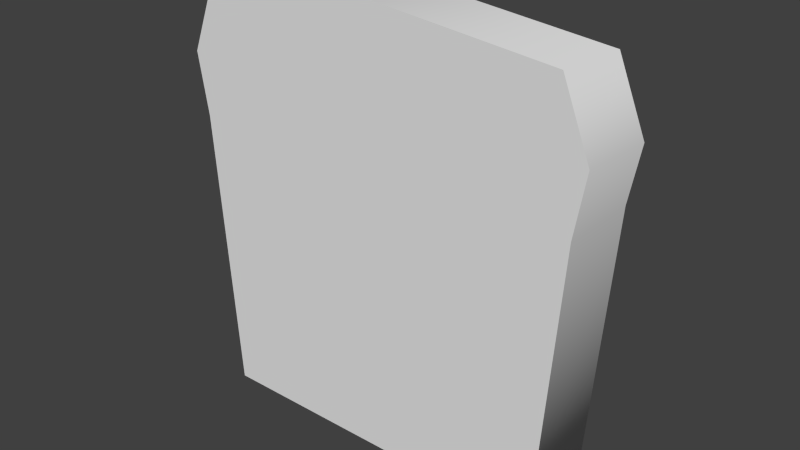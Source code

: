 # Source: slice.blend  (saved by Blender 2.75.0; exported with 4.5.12 LTS)
import bpy
from mathutils import Matrix  # noqa: F401  (used for matrix-valued properties, if any)

bpy.ops.wm.read_factory_settings(use_empty=True)
scene = bpy.context.scene
scene.name = 'Scene'

# ---- collections
col_collection_1 = bpy.data.collections.new('Collection 1'); scene.collection.children.link(col_collection_1)
col_collection_1.hide_render = True
col_collection_1.hide_viewport = True
col_collection_6 = bpy.data.collections.new('Collection 6'); scene.collection.children.link(col_collection_6)
col_collection_11 = bpy.data.collections.new('Collection 11'); scene.collection.children.link(col_collection_11)
col_collection_11.hide_render = True
col_collection_11.hide_viewport = True

# ---- materials (node trees are filled in below, after node groups)
mat_slice = bpy.data.materials.new('slice')
mat_slice.alpha_threshold = 0.0
mat_slice.use_transparent_shadow = False
mat_slice.roughness = 0.5
mat_bread = bpy.data.materials.new('bread')
mat_bread.alpha_threshold = 0.0
mat_bread.use_transparent_shadow = False
mat_bread.roughness = 0.5

# ---- material node trees

# ---- world
world_world = bpy.data.worlds.new('World'); scene.world = world_world
world_world.color = (0.05088, 0.05088, 0.05088)
world_world.use_sun_shadow = False
world_world.sun_shadow_jitter_overblur = 0.0
world_world.cycles.sampling_method = 'MANUAL'
world_world.cycles.sample_map_resolution = 256

# ---- meshes
me_cube_003 = bpy.data.meshes.new('Cube.003')
me_cube_003.from_pydata([(8.634, -1.84, 12.44), (-9.096, -1.84, 15.11), (9.083, -1.84, 15.11), (3.85, -1.84, 0.003812), (-0.006504, -1.84, 0.003812), (7.706, -1.84, 0.003812), (-8.647, -1.84, 12.44), (-3.863, -1.84, 0.003812), (-4.327, -1.84, 19.05), (-7.719, -1.84, 0.003812), (-7.912, -1.84, 18.08), (7.899, -1.84, 18.08), (4.314, -1.84, 19.05), (-0.006504, -1.84, 18.86), (-8.902, -1.84, 12.55), (8.889, -1.84, 12.55), (-0.006504, 1.747, 18.58), (4.291, 1.747, 18.77), (7.813, 1.747, 17.81), (-9.05, 1.747, 14.85), (3.83, 1.747, 0.003395), (-0.006504, 1.747, 0.003395), (-8.602, 1.747, 12.38), (-3.843, 1.747, 0.003395), (-4.304, 1.747, 18.77), (-7.68, 1.747, 0.003395), (-8.857, 1.747, 12.62), (7.667, 1.747, 0.003395), (9.037, 1.747, 14.85), (8.589, 1.747, 12.38), (-7.826, 1.747, 17.81), (8.844, 1.747, 12.62)], [], [(29, 0, 5, 27), (31, 15, 0, 29), (18, 11, 2, 28), (28, 2, 15, 31), (14, 15, 2, 1), (1, 2, 11, 10), (9, 25, 23, 7), (6, 22, 25, 9), (4, 21, 20, 3), (7, 23, 21, 4), (3, 20, 27, 5), (14, 26, 22, 6), (13, 16, 24, 8), (12, 17, 16, 13), (11, 18, 17, 12), (8, 24, 30, 10), (10, 30, 19, 1), (1, 19, 26, 14), (8, 10, 13), (6, 0, 15, 14), (12, 13, 10, 11), (5, 0, 6, 3), (22, 26, 31, 29), (26, 19, 28, 31), (19, 30, 18, 28), (17, 18, 16), (16, 18, 30, 24), (27, 20, 22, 29), (25, 22, 23), (9, 7, 6), (20, 21, 23, 22), (3, 6, 7, 4)])
me_cube_003.polygons.foreach_set('use_smooth', [True] * 32)
me_cube_003.polygons.foreach_set('material_index', [1, 1, 1, 1, 0, 0, 1, 1, 1, 1, 1, 1, 1, 1, 1, 1, 1, 1, 0, 0, 0, 0, 0, 0, 0, 0, 0, 0, 0, 0, 0, 0])
_k = set([(0, 5), (0, 15), (1, 10), (1, 14), (2, 11), (2, 15), (3, 4), (3, 5), (4, 7), (6, 9), (6, 14), (7, 9), (8, 10), (8, 13), (11, 12), (12, 13), (16, 17), (16, 24), (17, 18), (18, 28), (19, 26), (19, 30), (20, 21), (20, 27), (21, 23), (22, 25), (22, 26), (23, 25), (24, 30), (27, 29), (28, 31), (29, 31)])
me_cube_003.attributes.new('sharp_edge', 'BOOLEAN', 'EDGE').data.foreach_set('value', [ (min(e.vertices), max(e.vertices)) in _k for e in me_cube_003.edges])
_uv = me_cube_003.uv_layers.new(name='UVMap')
_uv.uv.foreach_set('vector', [0.3235, 0.9751, 0.2637, 0.9707, 0.2823, 0.7702, 0.3356, 0.775, 0.4121, 0.01623, 0.3351, 0.01332, 0.3344, 0.007521, 0.4119, 0.008762, 0.408, 0.118, 0.349, 0.1233, 0.3416, 0.06476, 0.4096, 0.05996, 0.4096, 0.05996, 0.3416, 0.06476, 0.3351, 0.01332, 0.4121, 0.01623, 0.04858, 0.6399, 0.9307, 0.6399, 0.9403, 0.7666, 0.03897, 0.7666, 0.03897, 0.7666, 0.9403, 0.7666, 0.8816, 0.9139, 0.09767, 0.9139, 0.7444, 0.2631, 0.745, 0.2096, 0.807, 0.2065, 0.8066, 0.2631, 0.7439, 0.5255, 0.8036, 0.5321, 0.7787, 0.731, 0.7254, 0.726, 0.8689, 0.2631, 0.8689, 0.2065, 0.9309, 0.2065, 0.9312, 0.2631, 0.8066, 0.2631, 0.807, 0.2065, 0.8689, 0.2065, 0.8689, 0.2631, 0.9312, 0.2631, 0.9309, 0.2065, 0.9928, 0.2096, 0.9935, 0.2631, 0.3983, 0.4971, 0.472, 0.4745, 0.4737, 0.4818, 0.3991, 0.5029, 0.3664, 0.2553, 0.4253, 0.2476, 0.4349, 0.3163, 0.3756, 0.3256, 0.3572, 0.185, 0.4169, 0.1786, 0.4253, 0.2476, 0.3664, 0.2553, 0.349, 0.1233, 0.408, 0.118, 0.4169, 0.1786, 0.3572, 0.185, 0.3756, 0.3256, 0.4349, 0.3163, 0.4418, 0.3772, 0.3835, 0.3873, 0.3835, 0.3873, 0.4418, 0.3772, 0.4583, 0.4329, 0.3914, 0.4457, 0.3914, 0.4457, 0.4583, 0.4329, 0.472, 0.4745, 0.3983, 0.4971, 0.2754, 0.962, 0.09767, 0.9139, 0.4896, 0.9525, 0.06082, 0.6251, 0.9008, 0.6288, 0.9307, 0.6399, 0.04858, 0.6399, 0.7038, 0.962, 0.4896, 0.9525, 0.09767, 0.9139, 0.8816, 0.9139, 0.8557, 0.02393, 0.9008, 0.6288, 0.06082, 0.6251, 0.6681, 0.02391, 0.06082, 0.6251, 0.04858, 0.6399, 0.9307, 0.6399, 0.9008, 0.6288, 0.04858, 0.6399, 0.03897, 0.7666, 0.9403, 0.7666, 0.9307, 0.6399, 0.03897, 0.7666, 0.09767, 0.9139, 0.8816, 0.9139, 0.9403, 0.7666, 0.7038, 0.962, 0.8816, 0.9139, 0.4896, 0.9525, 0.4896, 0.9525, 0.8816, 0.9139, 0.09767, 0.9139, 0.2754, 0.962, 0.8557, 0.02393, 0.6681, 0.02391, 0.06082, 0.6251, 0.9008, 0.6288, 0.1054, 0.02388, 0.06082, 0.6251, 0.293, 0.02389, 0.1054, 0.02388, 0.2918, 0.0238, 0.06082, 0.6251, 0.6681, 0.02391, 0.4782, 0.02371, 0.293, 0.02389, 0.06082, 0.6251, 0.6681, 0.02391, 0.06082, 0.6251, 0.2918, 0.0238, 0.4782, 0.02371])
me_cube_003.materials.append(mat_slice)
me_cube_003.materials.append(mat_bread)
me_cube_003.use_remesh_preserve_volume = False
me_cube_003.use_remesh_preserve_attributes = False
me_cube_003.use_mirror_vertex_groups = False
me_cube_003.update()
me_cube_000 = bpy.data.meshes.new('Cube.000')
me_cube_000.from_pydata([(8.634, -1.84, 12.44), (-9.096, -1.84, 15.11), (9.083, -1.84, 15.11), (-0.006504, -1.84, 0.003812), (7.706, -1.84, 0.003812), (-8.647, -1.84, 12.44), (-7.719, -1.84, 0.003812), (-7.912, -1.84, 18.08), (7.899, -1.84, 18.08), (-0.006504, -1.84, 18.86), (-0.006504, 1.747, 18.58), (7.813, 1.747, 17.81), (-9.05, 1.747, 14.85), (-0.006504, 1.747, 0.003395), (-8.602, 1.747, 12.38), (-7.68, 1.747, 0.003395), (7.667, 1.747, 0.003395), (9.037, 1.747, 14.85), (8.589, 1.747, 12.38), (-7.826, 1.747, 17.81)], [], [(18, 0, 4, 16), (14, 12, 17, 18), (11, 8, 2, 17), (8, 11, 10, 9), (17, 2, 0, 18), (1, 2, 8, 7), (13, 15, 14, 18, 16), (5, 14, 15, 6), (5, 0, 2, 1), (10, 19, 7, 9), (7, 19, 12, 1), (9, 7, 8), (12, 19, 11, 17), (10, 11, 19), (15, 13, 3, 6), (6, 3, 4, 0, 5), (1, 12, 14, 5), (13, 16, 4, 3)])
me_cube_000.polygons.foreach_set('use_smooth', [True] * 18)
me_cube_000.polygons.foreach_set('material_index', [1, 0, 1, 1, 1, 0, 0, 1, 0, 1, 1, 0, 0, 0, 1, 0, 1, 1])
_k = set([(0, 2), (0, 4), (1, 5), (1, 7), (2, 8), (3, 4), (3, 6), (5, 6), (7, 9), (8, 9), (10, 11), (10, 19), (11, 17), (12, 14), (12, 19), (13, 15), (13, 16), (14, 15), (16, 18), (17, 18)])
me_cube_000.attributes.new('sharp_edge', 'BOOLEAN', 'EDGE').data.foreach_set('value', [ (min(e.vertices), max(e.vertices)) in _k for e in me_cube_000.edges])
_uv = me_cube_000.uv_layers.new(name='UVMap')
_uv.uv.foreach_set('vector', [0.3235, 0.9751, 0.2637, 0.9707, 0.2823, 0.7702, 0.3356, 0.775, 0.06082, 0.6251, 0.03897, 0.7666, 0.9403, 0.7666, 0.9008, 0.6288, 0.408, 0.118, 0.349, 0.1233, 0.3416, 0.06476, 0.4096, 0.05996, 0.349, 0.1233, 0.408, 0.118, 0.4253, 0.2476, 0.3664, 0.2553, 0.4096, 0.05996, 0.3416, 0.06476, 0.3344, 0.007521, 0.4119, 0.008762, 0.03897, 0.7666, 0.9403, 0.7666, 0.8816, 0.9139, 0.09767, 0.9139, 0.4782, 0.02371, 0.1054, 0.02388, 0.06082, 0.6251, 0.9008, 0.6288, 0.8557, 0.02393, 0.7439, 0.5255, 0.8036, 0.5321, 0.7787, 0.731, 0.7254, 0.726, 0.06082, 0.6251, 0.9008, 0.6288, 0.9403, 0.7666, 0.03897, 0.7666, 0.4253, 0.2476, 0.4418, 0.3772, 0.3835, 0.3873, 0.3664, 0.2553, 0.3835, 0.3873, 0.4418, 0.3772, 0.4583, 0.4329, 0.3914, 0.4457, 0.4896, 0.9525, 0.09767, 0.9139, 0.8816, 0.9139, 0.03897, 0.7666, 0.09767, 0.9139, 0.8816, 0.9139, 0.9403, 0.7666, 0.4896, 0.9525, 0.8816, 0.9139, 0.09767, 0.9139, 0.745, 0.2096, 0.8689, 0.2065, 0.8689, 0.2631, 0.7444, 0.2631, 0.1054, 0.02388, 0.4782, 0.02371, 0.8557, 0.02393, 0.9008, 0.6288, 0.06082, 0.6251, 0.3914, 0.4457, 0.4583, 0.4329, 0.4737, 0.4818, 0.3991, 0.5029, 0.8689, 0.2065, 0.9928, 0.2096, 0.9935, 0.2631, 0.8689, 0.2631])
me_cube_000.materials.append(mat_slice)
me_cube_000.materials.append(mat_bread)
me_cube_000.use_remesh_preserve_volume = False
me_cube_000.use_remesh_preserve_attributes = False
me_cube_000.use_mirror_vertex_groups = False
me_cube_000.update()
me_cube_005 = bpy.data.meshes.new('Cube.005')
me_cube_005.from_pydata([(-8.743, 1.699, 12.48), (-8.743, 1.699, 18.32), (-8.743, -1.81, 12.48), (-8.743, -1.81, 18.32), (8.634, 1.699, 12.48), (8.634, 1.699, 18.32), (8.634, -1.81, 12.48), (8.634, -1.81, 18.32)], [], [(1, 0, 2, 3), (3, 2, 6, 7), (7, 6, 4, 5), (5, 4, 0, 1), (0, 4, 6, 2), (5, 1, 3, 7)])
me_cube_005.use_remesh_preserve_volume = False
me_cube_005.use_remesh_preserve_attributes = False
me_cube_005.use_mirror_vertex_groups = False
me_cube_005.update()
me_cube_004 = bpy.data.meshes.new('Cube.004')
me_cube_004.from_pydata([(-7.757, 1.706, 0.01589), (-7.757, 1.706, 12.6), (-7.757, -1.817, 0.01589), (-7.757, -1.817, 12.6), (7.874, 1.706, 0.01589), (7.874, 1.706, 12.6), (7.874, -1.817, 0.01589), (7.874, -1.817, 12.6)], [], [(1, 0, 2, 3), (3, 2, 6, 7), (7, 6, 4, 5), (5, 4, 0, 1), (0, 4, 6, 2), (5, 1, 3, 7)])
me_cube_004.use_remesh_preserve_volume = False
me_cube_004.use_remesh_preserve_attributes = False
me_cube_004.use_mirror_vertex_groups = False
me_cube_004.update()

# ---- objects
ob_slice = bpy.data.objects.new('slice', me_cube_003)
ob_slice_001 = bpy.data.objects.new('slice.001', me_cube_000)
ob_ubx_slice_01 = bpy.data.objects.new('UBX_slice_01', me_cube_005)
ob_ubx_slice_02 = bpy.data.objects.new('UBX_slice_02', me_cube_004)

# ---- transforms, parenting, visibility, modifiers, constraints
ob_slice.location = (0.0, 0.0, 0.0)
ob_slice.lineart.crease_threshold = 0.0
ob_slice_001.location = (0.0, 0.0, 0.0)
ob_slice_001.lineart.crease_threshold = 0.0
_m = ob_slice_001.modifiers.new('EdgeSplit', 'EDGE_SPLIT')
_m.use_edge_angle = False
ob_ubx_slice_01.location = (0.0, 0.0, -0.06939)
ob_ubx_slice_01.scale = (1.078, 1.13, 1.041)
ob_ubx_slice_01.lineart.crease_threshold = 0.0
ob_ubx_slice_02.location = (0.0, 0.0, 0.0)
ob_ubx_slice_02.scale = (1.128, 1.022, 1.022)
ob_ubx_slice_02.lineart.crease_threshold = 0.0

# ---- collection membership
col_collection_1.objects.link(ob_slice)
col_collection_6.objects.link(ob_slice_001)
col_collection_11.objects.link(ob_ubx_slice_01)
col_collection_11.objects.link(ob_ubx_slice_02)

# ---- scene / render settings (as saved in the file)
scene.frame_start = 1; scene.frame_end = 250; scene.frame_set(1)
scene.render.engine = 'BLENDER_EEVEE_NEXT'
scene.render.resolution_percentage = 50
scene.render.dither_intensity = 0.0
scene.cycles.use_denoising = False
scene.cycles.samples = 10
scene.cycles.sampling_pattern = 'TABULATED_SOBOL'
scene.cycles.light_sampling_threshold = 0.0
scene.cycles.use_adaptive_sampling = False
scene.cycles.use_light_tree = False
scene.cycles.blur_glossy = 0.0
scene.cycles.pixel_filter_type = 'GAUSSIAN'
scene.cycles.sample_clamp_indirect = 0.0
scene.view_settings.view_transform = 'Standard'
bpy.context.view_layer.update()

# ---- added for rendering (the .blend has no active camera and no usable light): camera, sun
cam_auto = bpy.data.cameras.new('AutoCamera')
cam_auto.lens = 50.0
cam_auto.sensor_width = 36.0
cam_auto.clip_end = 1000.0
ob_auto_camera = bpy.data.objects.new('AutoCamera', cam_auto)
scene.collection.objects.link(ob_auto_camera)
ob_auto_camera.location = (24.579, -29.549, 29.1946)
ob_auto_camera.rotation_euler = (1.09748, -7.21219e-08, 0.694738)
scene.camera = ob_auto_camera
light_auto_sun = bpy.data.lights.new('AutoSun', 'SUN')
light_auto_sun.energy = 3.0
light_auto_sun.angle = 0.0523599
ob_auto_sun = bpy.data.objects.new('AutoSun', light_auto_sun)
scene.collection.objects.link(ob_auto_sun)
ob_auto_sun.rotation_euler = (0.872665, 0.174533, 0.523599)
bpy.context.view_layer.update()
